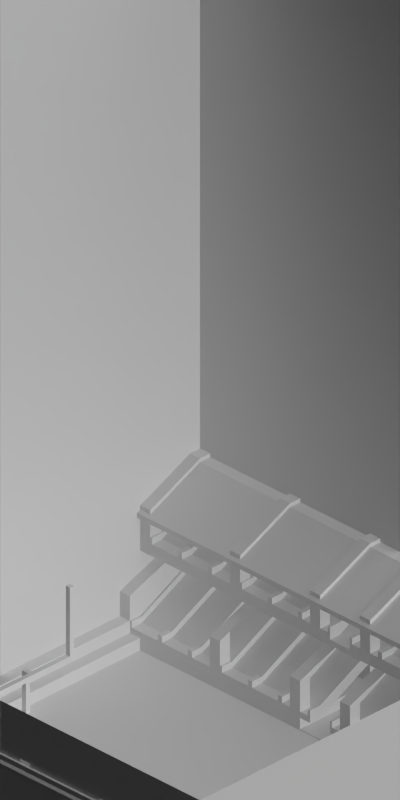 # Source: 1554-1561.blend  (saved by Blender 2.63.0; exported with 4.5.12 LTS)
import bpy
from mathutils import Matrix  # noqa: F401  (used for matrix-valued properties, if any)

bpy.ops.wm.read_factory_settings(use_empty=True)
scene = bpy.context.scene
scene.name = 'Scene'

# ---- collections
col_collection_1 = bpy.data.collections.new('Collection 1'); scene.collection.children.link(col_collection_1)

# ---- materials (node trees are filled in below, after node groups)
mat_concrete_greymid = bpy.data.materials.new('Concrete_GreyMid')
mat_paintedmetal_white1 = bpy.data.materials.new('PaintedMetal_White1')
mat_shadeless_black = bpy.data.materials.new('Shadeless_Black')
mat_grass_temperate = bpy.data.materials.new('Grass_Temperate')
mat_paint_white = bpy.data.materials.new('Paint_White')
mat_roof_blackfelt = bpy.data.materials.new('Roof_BlackFelt')
mat_special_shadowonlybackground = bpy.data.materials.new('Special_ShadowOnlyBackground')
mat_special_background = bpy.data.materials.new('Special_Background')

# ---- material node trees

# ---- world
world_world = bpy.data.worlds.new('World'); scene.world = world_world
world_world.color = (0.0, 0.0, 0.0)
world_world.use_sun_shadow = False
world_world.sun_shadow_jitter_overblur = 0.0
world_world.cycles.sampling_method = 'MANUAL'
world_world.cycles.sample_map_resolution = 256
world_world.light_settings.ao_factor = 0.5

# ---- cameras
cam_camera = bpy.data.cameras.new('Camera')
cam_camera.type = 'ORTHO'
cam_camera.clip_start = 0.001
cam_camera.clip_end = 100.0
cam_camera.lens = 35.0
cam_camera.sensor_width = 32.0
cam_camera.sensor_height = 18.0
cam_camera.ortho_scale = 5.656
cam_camera.dof.focus_distance = 0.0
cam_camera.dof.aperture_fstop = 128.0

# ---- lights
light_lamp_004 = bpy.data.lights.new('Lamp.004', 'SUN')
light_lamp_004.transmission_factor = 0.0
light_lamp_004.cutoff_distance = 30.0
light_lamp_004.angle = 1.571
light_lamp_004.energy = 1.0
light_lamp_004.shadow_buffer_clip_start = 1.001
light_lamp_004.shadow_soft_size = 1.0
light_lamp_004.shadow_cascade_max_distance = 1000.0
light_lamp_004.cycles.use_multiple_importance_sampling = False
light_lamp_003 = bpy.data.lights.new('Lamp.003', 'SUN')
light_lamp_003.transmission_factor = 0.0
light_lamp_003.cutoff_distance = 30.0
light_lamp_003.use_shadow = False
light_lamp_003.angle = 1.571
light_lamp_003.energy = 1.0
light_lamp_003.shadow_buffer_clip_start = 1.001
light_lamp_003.shadow_soft_size = 1.0
light_lamp_003.shadow_cascade_max_distance = 1000.0
light_lamp_003.cycles.use_multiple_importance_sampling = False

# ---- meshes
me_plane_003 = bpy.data.meshes.new('Plane.003')
me_plane_003.from_pydata([(0.3, -0.3, 0.2), (0.2, -0.3, 0.2), (0.3, 3.507e-08, 0.2), (0.2, 3.507e-08, 0.2), (0.7, -0.3, 0.4), (0.7, 2.235e-08, 0.4), (0.3, -0.3, 0.25), (0.2, -0.3, 0.25), (0.3, 3.507e-08, 0.25), (0.2, 3.507e-08, 0.25), (0.7, -0.3, 0.45), (0.7, 2.235e-08, 0.45), (0.2, -0.28, 0.2), (0.3, -0.28, 0.2), (0.7, -0.28, 0.4), (0.2, -0.28, 0.25), (0.3, -0.28, 0.25), (0.7, -0.28, 0.45), (0.2, -0.02, 0.25), (0.2, -0.02, 0.2), (0.7, -0.02, 0.45), (0.3, -0.02, 0.25), (0.7, -0.02, 0.4), (0.3, -0.02, 0.2), (0.3, -0.3, 0.3), (0.2, -0.3, 0.3), (0.3, 3.507e-08, 0.3), (0.2, 3.507e-08, 0.3), (0.7, -0.3, 0.5), (0.7, 2.235e-08, 0.5), (0.2, -0.28, 0.3), (0.3, -0.28, 0.3), (0.7, -0.28, 0.5), (0.2, -0.02, 0.3), (0.7, -0.02, 0.5), (0.3, -0.02, 0.3)], [], [(13, 0, 1, 12), (22, 23, 2, 5), (20, 11, 29, 34), (33, 27, 9, 18), (2, 3, 9, 8), (22, 5, 11, 20), (6, 7, 1, 0), (0, 4, 10, 6), (12, 1, 7, 15), (5, 2, 8, 11), (23, 13, 12, 19), (4, 0, 13, 14), (21, 18, 15, 16), (17, 16, 31, 32), (4, 14, 17, 10), (19, 12, 15, 18), (2, 23, 19, 3), (14, 22, 20, 17), (3, 19, 18, 9), (18, 21, 35, 33), (17, 20, 21, 16), (14, 13, 23, 22), (31, 30, 25, 24), (34, 29, 26, 35), (28, 32, 31, 24), (26, 27, 33, 35), (34, 35, 21, 20), (11, 8, 26, 29), (32, 28, 10, 17), (6, 10, 28, 24), (24, 25, 7, 6), (8, 9, 27, 26), (15, 7, 25, 30), (30, 31, 16, 15)])
me_plane_003.materials.append(mat_concrete_greymid)
me_plane_003.use_remesh_preserve_volume = False
me_plane_003.use_remesh_preserve_attributes = False
me_plane_003.use_mirror_vertex_groups = False
me_plane_003.update()
me_plane_013 = bpy.data.meshes.new('Plane.013')
me_plane_013.from_pydata([(0.1, -0.3, 0.1), (0.0, -0.3, 0.1), (0.1, 2.235e-08, 0.1), (0.0, 2.235e-08, 0.1), (0.7, -0.3, 0.4), (0.7, 2.235e-08, 0.4), (0.1, -0.3, 0.15), (0.0, -0.3, 0.15), (0.1, 2.235e-08, 0.15), (0.0, 2.235e-08, 0.15), (0.7, -0.3, 0.45), (0.7, 2.235e-08, 0.45), (0.0, -0.28, 0.1), (0.1, -0.28, 0.1), (0.7, -0.28, 0.4), (0.0, -0.28, 0.15), (0.1, -0.28, 0.15), (0.7, -0.28, 0.45), (0.0, -0.02, 0.15), (0.0, -0.02, 0.1), (0.7, -0.02, 0.45), (0.1, -0.02, 0.15), (0.7, -0.02, 0.4), (0.1, -0.02, 0.1), (0.1, -0.3, 0.2), (0.0, -0.3, 0.2), (0.1, 2.235e-08, 0.2), (0.0, 2.235e-08, 0.2), (0.7, -0.3, 0.5), (0.7, 2.235e-08, 0.5), (0.0, -0.28, 0.2), (0.1, -0.28, 0.2), (0.7, -0.28, 0.5), (0.0, -0.02, 0.2), (0.7, -0.02, 0.5), (0.1, -0.02, 0.2)], [], [(13, 0, 1, 12), (22, 23, 2, 5), (20, 11, 29, 34), (33, 27, 9, 18), (2, 3, 9, 8), (22, 5, 11, 20), (6, 7, 1, 0), (0, 4, 10, 6), (12, 1, 7, 15), (5, 2, 8, 11), (23, 13, 12, 19), (4, 0, 13, 14), (21, 18, 15, 16), (17, 16, 31, 32), (4, 14, 17, 10), (19, 12, 15, 18), (2, 23, 19, 3), (14, 22, 20, 17), (3, 19, 18, 9), (18, 21, 35, 33), (17, 20, 21, 16), (14, 13, 23, 22), (31, 30, 25, 24), (34, 29, 26, 35), (28, 32, 31, 24), (26, 27, 33, 35), (34, 35, 21, 20), (11, 8, 26, 29), (32, 28, 10, 17), (6, 10, 28, 24), (24, 25, 7, 6), (8, 9, 27, 26), (15, 7, 25, 30), (30, 31, 16, 15)])
me_plane_013.materials.append(mat_concrete_greymid)
me_plane_013.use_remesh_preserve_volume = False
me_plane_013.use_remesh_preserve_attributes = False
me_plane_013.use_mirror_vertex_groups = False
me_plane_013.update()
me_plane_002 = bpy.data.meshes.new('Plane.002')
me_plane_002.from_pydata([(1.4, -2.0, 0.0), (1.4, 2.0, 0.0), (1.4, 1.8, 0.0), (2.0, 1.8, 0.0), (2.0, 2.0, 0.0), (2.0, -2.0, 0.0), (2.0, -1.9, 0.0), (1.4, -1.9, 0.0), (1.4, -2.0, 0.05), (1.4, 2.0, 0.05), (1.4, 1.8, 0.05), (2.0, 1.8, 0.05), (2.0, 2.0, 0.05), (2.0, -2.0, 0.05), (2.0, -1.9, 0.05), (1.4, -1.9, 0.05), (1.4, 1.9, 0.0), (2.0, 1.9, 0.0), (2.0, 1.9, 0.05), (2.0, 1.9, 0.52), (1.4, -1.9, 0.3), (1.9, -1.9, 0.0), (1.9, -2.0, 0.0), (1.9, 2.0, 0.0), (1.9, 1.8, 0.0), (1.9, 2.0, 0.52), (1.9, 1.8, 0.52), (1.9, -2.0, 0.52), (2.0, 1.8, 0.52), (1.4, 2.0, 0.3), (1.4, -2.0, 0.3), (2.0, -1.9, 0.52), (1.9, -1.9, 0.52), (1.9, 1.9, 0.0), (1.9, -2.0, 0.05), (1.9, 2.0, 0.05), (1.9, -1.9, 0.05), (1.9, 1.8, 0.05), (1.4, 1.9, 0.05), (1.4, 1.9, 0.3), (1.9, 1.9, 0.05), (2.0, -1.192e-07, 0.52), (1.9, -1.192e-07, 0.52), (1.9, 0.2, 0.05), (2.0, 0.2, 0.52), (1.9, 0.2, 0.35), (1.9, -0.2, 0.35), (1.4, -0.2, 0.05), (1.9, -0.2, 0.0), (1.9, -0.2, 0.05), (1.4, 0.2, 0.05), (1.4, 0.2, 0.0), (2.0, 0.2, 0.0), (1.4, -2.0, 0.2), (1.4, -1.9, 0.2), (1.9, -1.192e-07, 0.35), (1.9, -0.2, 0.52), (2.0, -0.2, 0.0), (1.4, -0.2, 0.0), (2.0, -0.2, 0.05), (1.9, -1.9, 0.35), (1.9, 1.8, 0.35), (1.4, 1.9, 0.2), (1.9, 1.9, 0.35), (1.9, -2.0, 0.35), (1.4, 2.0, 0.2), (1.9, 2.0, 0.35), (1.4, 0.3, 0.05), (1.5, 0.2, 0.05), (1.5, 0.3, 0.05), (1.4, 0.2, 0.3), (1.4, 0.3, 0.3), (1.5, 0.2, 0.34), (1.5, 0.3, 0.34), (1.4, -0.3, 0.05), (1.5, -0.3, 0.05), (1.5, -0.2, 0.05), (1.4, -0.3, 0.3), (1.4, -0.2, 0.3), (1.5, -0.3, 0.34), (1.5, -0.2, 0.34), (1.4, -1.1, 0.05), (1.4, -1.0, 0.05), (1.5, -1.1, 0.05), (1.5, -1.0, 0.05), (1.4, -1.1, 0.3), (1.4, -1.0, 0.3), (1.5, -1.1, 0.34), (1.5, -1.0, 0.34), (1.4, 1.0, 0.05), (1.4, 1.1, 0.05), (1.5, 1.0, 0.05), (1.5, 1.1, 0.05), (1.4, 1.0, 0.3), (1.4, 1.1, 0.3), (1.5, 1.0, 0.34), (1.5, 1.1, 0.34), (1.4, -1.192e-07, 0.05), (1.9, -1.192e-07, 0.05), (1.9, -1.192e-07, 0.0), (1.5, -1.9, 0.0), (1.5, -1.9, 0.34), (1.5, -2.0, 0.0), (1.5, -2.0, 0.34), (1.5, -2.0, 0.05), (1.5, -1.9, 0.05), (1.5, -2.0, 0.22), (1.5, -1.9, 0.22), (2.0, 1.0, 0.59), (1.4, -0.3, 0.37), (1.4, -0.2, 0.37), (1.5, -0.3, 0.41), (1.9, -2.0, 0.59), (1.9, 1.9, 0.59), (2.0, 2.0, 0.52), (1.9, 1.9, 0.52), (1.9, 0.3, 0.59), (1.4, 1.0, 0.37), (1.5, -2.0, 0.41), (1.5, 1.9, 0.41), (1.5, 2.0, 0.41), (1.5, 2.0, 0.22), (1.5, 1.9, 0.22), (1.9, -0.2, 0.59), (1.9, -1.9, 0.59), (1.9, 1.1, 0.59), (1.9, 1.0, 0.59), (2.0, -2.0, 0.59), (2.0, -0.2, 0.59), (2.0, -1.9, 0.59), (2.0, 1.1, 0.59), (1.4, 1.9, 0.37), (1.4, 0.2, 0.37), (1.4, 0.3, 0.37), (1.5, 0.2, 0.41), (1.9, -0.3, 0.59), (1.9, 0.2, 0.52), (1.9, 2.0, 0.59), (1.9, 0.2, 0.59), (1.9, -1.1, 0.59), (1.4, -1.0, 0.37), (1.5, -1.1, 0.41), (1.5, -1.0, 0.41), (2.0, -0.2, 0.52), (2.0, -0.3, 0.52), (2.0, 0.3, 0.52), (1.9, -1.0, 0.59), (1.4, -1.9, 0.37), (1.4, 2.0, 0.37), (1.4, -2.0, 0.37), (1.5, 1.9, 0.05), (1.5, 1.9, 0.34), (1.5, 1.8, 0.05), (1.5, 1.9, 0.0), (1.5, 0.3, 0.41), (2.0, 1.9, 0.59), (2.0, 0.3, 0.59), (1.5, 2.0, 0.05), (1.5, 2.0, 0.34), (1.5, 1.8, 0.0), (1.5, 2.0, 0.0), (1.5, -0.2, 0.41), (1.4, -1.1, 0.37), (1.9, -1.0, 0.52), (1.9, 1.0, 0.52), (1.9, 1.1, 0.52), (1.9, -1.1, 0.52), (1.9, -0.3, 0.52), (1.9, 0.3, 0.52), (1.5, -1.9, 0.41), (1.5, 1.1, 0.41), (1.5, 1.0, 0.41), (1.4, 1.1, 0.37), (2.0, -1.1, 0.52), (2.0, 1.1, 0.52), (2.0, 1.0, 0.52), (2.0, -1.0, 0.52), (2.0, 2.0, 0.59), (2.0, -0.3, 0.59), (2.0, -2.0, 0.52), (2.0, -1.0, 0.59), (2.0, -1.1, 0.59), (2.0, 0.2, 0.59), (2.0, -2.0, 0.47), (1.4, 2.0, 0.25), (1.9, -2.0, 0.47), (2.0, 1.9, 0.47), (2.0, -1.192e-07, 0.47), (2.0, 0.2, 0.47), (1.9, -1.9, 0.47), (1.9, 1.8, 0.47), (1.4, 1.9, 0.25), (1.9, 1.9, 0.47), (2.0, -0.2, 0.47), (1.9, 2.0, 0.47), (2.0, 2.0, 0.47), (1.9, -1.192e-07, 0.47), (1.9, 0.2, 0.47), (1.9, -0.2, 0.47), (2.0, -1.9, 0.47), (1.4, -1.9, 0.25), (2.0, 1.8, 0.47), (1.4, -2.0, 0.25), (1.5, -2.0, 0.29), (1.5, -1.9, 0.29), (1.5, 1.9, 0.29), (1.5, 2.0, 0.29), (1.95, 0.2, 0.07), (1.95, -1.9, 0.35), (1.95, 1.9, 0.35), (1.95, 1.9, 0.07), (1.95, -2.0, 0.45), (1.95, 2.0, 0.35), (1.95, -0.2, 0.07), (1.95, 1.8, 0.45), (1.95, -1.9, 0.45), (1.95, 2.0, 0.45), (1.95, -0.2, 0.35), (1.95, 1.8, 0.35), (1.95, -2.0, 0.35), (1.95, -0.2, 0.45), (1.95, 0.2, 0.45), (1.95, -1.192e-07, 0.45), (1.95, 1.9, 0.45), (1.95, -1.9, 0.07), (1.95, -2.0, 0.07), (1.95, 2.0, 0.07), (1.95, 1.8, 0.07), (2.0, -1.192e-07, 0.0), (1.4, -1.192e-07, 0.0), (2.0, -1.192e-07, 0.05), (1.5, -4.47e-08, 0.05), (1.95, -1.192e-07, 0.07), (1.95, -1.192e-07, 0.35), (1.9, 0.2, 0.0), (2.0, 0.2, 0.05), (1.95, 0.2, 0.35)], [], [(153, 16, 1, 160), (102, 0, 7, 100), (188, 201, 28, 44), (66, 194, 216, 212), (200, 202, 30, 20), (50, 10, 2, 51), (14, 13, 5, 6), (35, 12, 4, 23), (17, 4, 12, 18), (22, 5, 13, 34), (7, 0, 8, 15), (159, 2, 16, 153), (3, 17, 18, 11), (210, 227, 11, 18), (117, 172, 94, 93), (66, 212, 226, 35), (17, 33, 23, 4), (5, 22, 21, 6), (157, 35, 23, 160), (102, 22, 34, 104), (3, 24, 33, 17), (203, 185, 27, 103), (121, 66, 35, 157), (45, 61, 37, 43), (63, 40, 37, 61), (107, 105, 15, 54), (122, 150, 40, 63), (150, 38, 10, 152), (38, 16, 2, 10), (158, 29, 148, 120), (187, 188, 44, 41), (195, 186, 223, 216), (228, 230, 59, 57), (211, 215, 199, 183), (15, 47, 58, 7), (1, 16, 38, 9), (6, 21, 48, 57), (206, 194, 66, 121), (6, 57, 59, 14), (104, 34, 64, 106), (60, 46, 49, 36), (21, 100, 7, 58, 48), (230, 232, 213, 59), (64, 34, 225, 219), (62, 65, 9, 38), (214, 223, 186, 201), (197, 190, 61, 45), (52, 3, 11, 235), (15, 8, 53, 54), (192, 63, 61, 190), (204, 107, 54, 200), (205, 122, 63, 192), (184, 191, 39, 29), (198, 196, 55, 46), (234, 51, 2, 159, 24), (196, 197, 45, 55), (185, 211, 183), (189, 198, 46, 60), (77, 79, 111, 109), (68, 69, 73, 72), (69, 67, 71, 73), (169, 118, 112, 124), (74, 75, 79, 77), (75, 76, 80, 79), (83, 81, 82, 84), (80, 78, 110, 161), (81, 83, 87, 85), (85, 86, 82, 81), (83, 84, 88, 87), (84, 82, 86, 88), (91, 89, 90, 92), (162, 140, 86, 85), (89, 91, 95, 93), (93, 94, 90, 89), (91, 92, 96, 95), (92, 90, 94, 96), (217, 213, 232, 233), (229, 99, 48, 58), (22, 102, 100, 21), (27, 32, 101, 103), (0, 102, 104, 8), (202, 203, 103, 30), (60, 36, 105, 107), (8, 104, 106, 53), (189, 60, 107, 204), (62, 38, 150, 122), (87, 88, 163, 166), (184, 206, 121, 65), (40, 150, 152, 37), (93, 95, 171, 117), (119, 120, 148, 131), (134, 154, 133, 132), (118, 149, 30, 103), (132, 133, 71, 70), (24, 159, 153, 33), (191, 62, 122, 205), (33, 153, 160, 23), (9, 157, 160, 1), (65, 121, 157, 9), (118, 169, 147, 149), (119, 151, 115, 113), (171, 170, 172, 117), (111, 161, 110, 109), (96, 94, 172, 170), (20, 30, 149, 147), (88, 86, 140, 142), (135, 123, 161, 111), (101, 20, 147, 169), (141, 142, 140, 162), (109, 110, 78, 77), (85, 87, 141, 162), (131, 148, 29, 39), (73, 71, 133, 154), (119, 131, 39, 151), (70, 72, 134, 132), (124, 112, 127, 129), (137, 113, 155, 177), (126, 164, 175, 108), (120, 119, 113, 137), (138, 116, 154, 134), (141, 87, 166, 139), (95, 96, 165, 164), (72, 73, 168, 136), (134, 72, 136, 138), (88, 142, 146, 163), (139, 146, 142, 141), (171, 95, 164, 126), (96, 170, 125, 165), (126, 125, 170, 171), (167, 135, 111, 79), (73, 154, 116, 168), (173, 176, 180, 181), (175, 174, 130, 108), (144, 143, 128, 178), (139, 166, 173, 181), (108, 130, 125, 126), (178, 128, 123, 135), (164, 165, 174, 175), (168, 116, 156, 145), (181, 180, 146, 139), (165, 125, 130, 174), (144, 178, 135, 167), (163, 146, 180, 176), (182, 156, 116, 138), (166, 163, 176, 173), (54, 53, 202, 200), (225, 34, 13), (188, 187, 222, 221), (106, 64, 185, 203), (224, 225, 13, 14), (19, 28, 201, 186), (158, 25, 194, 206), (213, 224, 14, 59), (101, 204, 200, 20), (65, 62, 191, 184), (56, 42, 196, 198), (32, 56, 198, 189), (53, 106, 203, 202), (32, 189, 204, 101), (29, 158, 206, 184), (39, 191, 205, 151), (209, 212, 216, 223), (193, 199, 215, 220), (208, 219, 225, 224), (215, 211, 219, 208), (210, 226, 212, 209), (201, 188, 221, 214), (223, 214, 218, 209), (224, 213, 217, 208), (97, 229, 58, 47), (18, 12, 226, 210), (187, 193, 220, 222), (209, 218, 227, 210), (211, 185, 64, 219), (208, 217, 220, 215), (35, 226, 12), (216, 194, 195), (99, 228, 57, 48), (185, 183, 179, 27), (68, 152, 10, 50), (186, 195, 114, 19), (52, 234, 24, 3), (179, 31, 32, 27), (44, 28, 26, 136), (19, 114, 25, 115), (28, 19, 115, 26), (193, 187, 41, 143), (231, 97, 47, 76), (143, 41, 42, 56), (31, 143, 56, 32), (41, 44, 136, 42), (235, 207, 232, 230), (105, 76, 47, 15), (199, 193, 143, 31), (55, 98, 49, 46), (68, 50, 67, 69), (50, 68, 72, 70), (70, 71, 67, 50), (75, 74, 47, 76), (77, 78, 47, 74), (76, 47, 78, 80), (231, 98, 43, 68), (50, 51, 229, 97), (234, 52, 228, 99), (52, 235, 230, 228), (36, 49, 76, 105), (123, 56, 80, 161), (43, 37, 152, 68), (115, 25, 158, 151), (27, 112, 118, 103), (136, 168, 145, 44), (177, 114, 25, 137), (129, 31, 32, 124), (137, 25, 158, 120), (124, 32, 101, 169), (79, 80, 56, 167), (129, 127, 179, 31), (44, 145, 156, 182), (177, 155, 19, 114), (138, 136, 44, 182), (167, 56, 143, 144), (179, 127, 112, 27), (128, 143, 56, 123), (113, 115, 19, 155), (235, 11, 227, 207), (31, 179, 183, 199), (25, 114, 195, 194), (136, 26, 190, 197), (115, 192, 190, 26), (151, 205, 192, 115), (42, 136, 197, 196), (233, 236, 221, 222), (236, 218, 214, 221), (207, 227, 218, 236), (217, 233, 222, 220), (76, 49, 98, 231), (51, 234, 99, 229), (68, 50, 97, 231), (45, 43, 98, 55), (233, 232, 207, 236)])
me_plane_002.polygons.foreach_set('material_index', [0, 0, 0, 0, 0, 0, 0, 0, 0, 0, 0, 0, 0, 0, 1, 0, 0, 0, 0, 0, 0, 0, 0, 0, 0, 0, 0, 0, 0, 1, 0, 0, 0, 0, 0, 0, 0, 0, 0, 0, 0, 0, 0, 0, 0, 0, 0, 0, 0, 0, 0, 0, 0, 0, 0, 0, 0, 0, 1, 0, 0, 1, 0, 0, 0, 1, 0, 0, 0, 0, 0, 1, 0, 0, 0, 0, 0, 0, 0, 1, 0, 0, 0, 0, 0, 0, 1, 0, 0, 1, 1, 1, 1, 1, 0, 0, 0, 0, 0, 1, 1, 1, 1, 1, 1, 1, 1, 1, 1, 1, 1, 1, 1, 1, 1, 1, 1, 1, 1, 1, 1, 1, 1, 1, 1, 1, 1, 1, 1, 1, 1, 1, 1, 1, 1, 1, 1, 1, 1, 1, 1, 1, 1, 1, 1, 0, 0, 0, 0, 0, 0, 0, 0, 0, 0, 0, 0, 0, 0, 0, 0, 0, 0, 0, 0, 0, 0, 0, 0, 0, 0, 0, 0, 0, 0, 0, 0, 0, 0, 0, 0, 0, 1, 1, 1, 1, 0, 0, 1, 1, 1, 0, 0, 0, 0, 0, 0, 0, 0, 0, 0, 0, 0, 0, 0, 0, 1, 0, 1, 1, 1, 1, 1, 1, 1, 1, 1, 1, 1, 1, 1, 1, 1, 1, 0, 0, 0, 0, 0, 0, 0, 0, 0, 0, 0, 0, 0, 0, 0, 0])
me_plane_002.materials.append(mat_paintedmetal_white1)
me_plane_002.materials.append(mat_concrete_greymid)
me_plane_002.use_remesh_preserve_volume = False
me_plane_002.use_remesh_preserve_attributes = False
me_plane_002.use_mirror_vertex_groups = False
me_plane_002.update()
me_plane_017 = bpy.data.meshes.new('Plane.017')
me_plane_017.from_pydata([(0.4, 1.66, 0.91), (0.4, 1.7, 0.91), (0.36, 1.7, 0.91), (0.36, 1.66, 0.91), (0.4, 1.66, 0.31), (0.4, 1.7, 0.31), (0.36, 1.7, 0.31), (0.36, 1.66, 0.31), (0.36, 1.66, 0.35), (0.36, 1.7, 0.35), (0.4, 1.66, 0.35), (0.4, 1.7, 0.35), (-0.36, 1.7, 0.35), (-0.36, 1.66, 0.35), (-0.36, 1.66, 0.31), (-0.36, 1.7, 0.31), (-0.4, 1.7, 0.35), (-0.4, 1.66, 0.35), (-0.4, 1.66, 0.31), (-0.4, 1.7, 0.31), (-0.36, 1.7, 0.91), (-0.36, 1.66, 0.91), (-0.4, 1.7, 0.91), (-0.4, 1.66, 0.91), (0.02, 1.7, 0.35), (0.02, 1.7, 0.31), (0.02, 1.66, 0.31), (0.02, 1.66, 0.35), (-0.02, 1.66, 0.35), (-0.02, 1.66, 0.31), (-0.02, 1.7, 0.35), (-0.02, 1.7, 0.31), (0.02, 1.76, 0.35), (0.02, 1.76, 0.31), (-0.02, 1.76, 0.35), (-0.02, 1.76, 0.31), (0.02, 1.72, 0.31), (-0.02, 1.72, 0.31), (-0.02, 1.72, 0.35), (0.02, 1.72, 0.35), (-0.02, 1.72, 0.0), (0.02, 1.72, 0.0), (-0.02, 1.76, 0.0), (0.02, 1.76, 0.0)], [], [(0, 3, 2, 1), (4, 5, 6, 7), (25, 26, 7, 6), (11, 10, 0, 1), (9, 11, 1, 2), (8, 10, 4, 7), (2, 3, 8, 9), (5, 4, 10, 11), (6, 5, 11, 9), (3, 0, 10, 8), (24, 25, 6, 9), (28, 29, 14, 13), (13, 14, 18, 17), (27, 24, 9, 8), (16, 17, 18, 19), (19, 18, 14, 15), (16, 19, 15, 12), (23, 21, 13, 17), (23, 22, 20, 21), (20, 22, 16, 12), (21, 20, 12, 13), (17, 16, 22, 23), (31, 29, 26, 25), (40, 42, 35, 37), (8, 7, 26, 27), (28, 30, 24, 27), (15, 14, 29, 31), (13, 12, 30, 28), (12, 15, 31, 30), (27, 26, 29, 28), (34, 35, 33, 32), (37, 38, 30, 31), (36, 39, 32, 33), (38, 39, 24, 30), (31, 25, 36, 37), (35, 34, 38, 37), (25, 24, 39, 36), (34, 32, 39, 38), (42, 43, 33, 35), (37, 36, 39, 38), (40, 41, 43, 42), (36, 33, 43, 41), (41, 40, 37, 36)])
me_plane_017.polygons.foreach_set('material_index', [2, 2, 2, 2, 2, 2, 2, 2, 2, 2, 2, 2, 2, 2, 2, 2, 2, 2, 2, 2, 2, 2, 2, 2, 2, 2, 2, 2, 2, 2, 2, 2, 2, 2, 2, 2, 2, 2, 2, 0, 2, 2, 2])
me_plane_017.materials.append(mat_shadeless_black)
me_plane_017.materials.append(mat_grass_temperate)
me_plane_017.materials.append(mat_paint_white)
me_plane_017.use_remesh_preserve_volume = False
me_plane_017.use_remesh_preserve_attributes = False
me_plane_017.use_mirror_vertex_groups = False
me_plane_017.update()
me_plane_012 = bpy.data.meshes.new('Plane.012')
me_plane_012.from_pydata([(1.9, -2.02, 0.85), (1.37, -2.02, 0.61), (2.02, -2.02, 0.85), (1.9, -2.02, 0.89), (1.37, -2.02, 0.65), (2.02, -2.02, 0.89), (1.9, 2.02, 0.85), (1.37, 2.02, 0.61), (2.02, 2.02, 0.85), (1.9, 2.02, 0.89), (1.37, 2.02, 0.65), (2.02, 2.02, 0.89)], [], [(3, 0, 1, 4), (3, 0, 2, 5), (9, 10, 7, 6), (9, 11, 8, 6), (6, 7, 1, 0), (4, 1, 7, 10), (6, 8, 2, 0), (3, 4, 10, 9), (5, 2, 8, 11), (3, 5, 11, 9)])
me_plane_012.materials.append(mat_roof_blackfelt)
me_plane_012.use_remesh_preserve_volume = False
me_plane_012.use_remesh_preserve_attributes = False
me_plane_012.use_mirror_vertex_groups = False
me_plane_012.update()
me_plane_009 = bpy.data.meshes.new('Plane.009')
me_plane_009.from_pydata([(1.2, -2.0, 0.0), (1.2, 2.0, 0.0), (1.2, 1.8, 0.0), (2.0, 1.8, 0.0), (-1.2, 1.8, 0.0), (-1.2, 2.0, 0.0), (2.0, 2.0, 0.0), (2.0, -2.0, 0.0), (2.0, -1.9, 0.0), (1.2, -1.9, 0.0), (1.2, -2.0, 0.1), (1.2, 2.0, 0.1), (1.2, 1.8, 0.1), (2.0, 1.8, 0.1), (-1.2, 1.8, 0.1), (-1.2, 2.0, 0.1), (2.0, 2.0, 0.1), (2.0, -2.0, 0.1), (2.0, -1.9, 0.1), (1.2, -1.9, 0.1), (1.2, 1.9, 0.0), (-1.2, 1.9, 0.0), (2.0, 1.9, 0.0), (-1.2, 1.9, 0.1), (2.0, 1.9, 0.1), (1.2, -1.9, 0.4), (1.9, -1.9, 0.0), (1.9, -2.0, 0.0), (1.9, 2.0, 0.0), (1.9, 1.8, 0.0), (1.9, 1.8, 0.65), (1.9, -2.0, 0.65), (2.0, 1.8, 0.65), (1.2, -2.0, 0.4), (2.0, -1.9, 0.65), (1.9, -1.9, 0.65), (1.9, 1.9, 0.0), (1.9, -2.0, 0.1), (1.9, 2.0, 0.1), (1.9, -1.9, 0.1), (1.9, 1.8, 0.1), (1.2, 1.9, 0.1), (1.9, 1.9, 0.65), (1.9, 1.9, 0.1), (2.0, -1.192e-07, 0.65), (1.9, -1.192e-07, 0.65), (1.9, 0.2, 0.65), (1.9, 0.2, 0.1), (1.9, 0.2, 0.0), (1.9, 0.2, 0.35), (1.9, -0.2, 0.35), (1.2, -0.2, 0.1), (2.0, -0.2, 0.65), (1.9, -0.2, 0.0), (1.9, -0.2, 0.1), (-1.2, 2.0, 0.2), (-1.2, 1.9, 0.2), (2.0, 0.2, 0.1), (1.2, 0.2, 0.0), (2.0, 0.2, 0.0), (1.2, -2.0, 0.2), (1.2, -1.9, 0.2), (1.9, -1.192e-07, 0.35), (1.9, -0.2, 0.65), (2.0, -0.2, 0.0), (1.2, -0.2, 0.0), (2.0, -0.2, 0.1), (1.9, -1.9, 0.35), (1.9, 1.8, 0.35), (1.2, 1.9, 0.2), (1.9, 1.9, 0.35), (1.9, -2.0, 0.35), (1.2, 2.0, 0.2), (1.9, 2.0, 0.35), (1.2, 0.2, 0.1), (1.2, 0.3, 0.1), (1.3, 0.2, 0.1), (1.3, 0.3, 0.1), (1.2, 0.2, 0.4), (1.2, 0.3, 0.4), (1.3, 0.2, 0.44), (1.2, -0.3, 0.1), (1.3, -0.3, 0.1), (1.3, -0.2, 0.1), (1.2, -0.2, 0.4), (1.3, -0.2, 0.44), (1.2, -1.1, 0.1), (1.2, -1.0, 0.1), (1.3, -1.1, 0.1), (1.3, -1.0, 0.1), (1.2, -1.1, 0.4), (1.2, -1.0, 0.4), (1.3, -1.0, 0.44), (1.2, 1.0, 0.1), (1.2, 1.1, 0.1), (1.3, 1.0, 0.1), (1.3, 1.1, 0.1), (1.2, 1.0, 0.4), (1.2, 1.1, 0.4), (1.3, 1.0, 0.44), (1.3, 1.1, 0.44), (1.9, 0.2, 0.01), (1.9, -0.2, 0.01), (1.2, 0.2, 0.01), (2.0, 0.2, 0.01), (2.0, -0.2, 0.01), (1.2, -0.2, 0.01), (1.3, -1.9, 0.0), (1.3, -1.9, 0.44), (1.3, -2.0, 0.0), (1.3, -2.0, 0.44), (1.3, -2.0, 0.1), (1.3, -1.9, 0.1), (1.3, -2.0, 0.22), (1.3, -1.9, 0.22), (1.2, -0.3, 0.4), (1.3, -0.3, 0.44), (2.0, 2.0, 0.65), (1.9, 0.3, 0.65), (1.9, 2.0, 0.65), (1.3, 1.9, 0.44), (1.3, 2.0, 0.22), (1.3, 1.9, 0.22), (1.9, 1.0, 0.65), (2.0, 1.1, 0.65), (1.2, 1.9, 0.4), (1.9, -1.1, 0.65), (1.3, -1.1, 0.44), (2.0, 0.3, 0.65), (1.9, -1.0, 0.65), (1.2, 2.0, 0.4), (1.3, 1.9, 0.1), (1.3, 1.8, 0.1), (1.3, 1.9, 0.0), (1.3, 0.3, 0.44), (2.0, 1.9, 0.65), (1.3, 2.0, 0.1), (1.3, 2.0, 0.44), (1.3, 1.8, 0.0), (1.3, 2.0, 0.0), (1.9, 1.1, 0.65), (1.9, -0.3, 0.65), (2.0, 1.0, 0.65), (2.0, -1.0, 0.65), (2.0, -0.3, 0.65), (2.0, -2.0, 0.65), (2.0, -1.1, 0.65), (2.0, 0.2, 0.65), (2.0, -2.0, 0.5), (1.2, 2.0, 0.25), (1.9, -2.0, 0.5), (2.0, 1.9, 0.5), (2.0, -1.192e-07, 0.5), (2.0, 0.2, 0.5), (1.9, -1.9, 0.5), (1.9, 1.8, 0.5), (1.2, 1.9, 0.25), (1.9, 1.9, 0.5), (2.0, -0.2, 0.5), (1.9, 2.0, 0.5), (2.0, 2.0, 0.5), (1.9, -1.192e-07, 0.5), (1.9, 0.2, 0.5), (1.9, -0.2, 0.5), (2.0, -1.9, 0.5), (1.2, -1.9, 0.25), (2.0, 1.8, 0.5), (1.2, -2.0, 0.25), (1.3, -2.0, 0.29), (1.3, -1.9, 0.29), (1.3, 1.9, 0.29), (1.3, 2.0, 0.29), (1.95, 0.2, 0.12), (1.95, -1.9, 0.35), (1.95, 1.9, 0.35), (1.95, 1.9, 0.12), (1.95, -2.0, 0.48), (1.95, 2.0, 0.35), (1.95, -0.2, 0.12), (1.95, -1.192e-07, 0.35), (1.95, 1.8, 0.48), (1.95, -1.9, 0.48), (1.95, 2.0, 0.48), (1.95, 0.2, 0.35), (1.95, -0.2, 0.35), (1.95, 1.8, 0.35), (1.95, -2.0, 0.35), (1.95, -0.2, 0.48), (1.95, 0.2, 0.48), (1.95, -1.192e-07, 0.48), (1.95, 1.9, 0.48), (1.95, -1.9, 0.12), (1.95, -2.0, 0.12), (1.95, 2.0, 0.12), (1.95, 1.8, 0.12)], [], [(133, 20, 1, 139), (48, 58, 2, 138, 29), (20, 21, 5, 1), (109, 0, 9, 107), (56, 55, 15, 23), (73, 159, 182, 177), (165, 167, 33, 25), (59, 3, 13, 57), (23, 15, 5, 21), (18, 17, 7, 8), (12, 14, 4, 2), (38, 16, 6, 28), (1, 5, 15, 11), (22, 6, 16, 24), (27, 7, 17, 37), (9, 0, 10, 19), (138, 2, 20, 133), (2, 4, 21, 20), (14, 23, 21, 4), (3, 22, 24, 13), (175, 194, 13, 24), (73, 177, 193, 38), (22, 36, 28, 6), (59, 48, 29, 3), (7, 27, 26, 8), (136, 38, 28, 139), (109, 27, 37, 111), (3, 29, 36, 22), (168, 150, 31, 110), (121, 73, 38, 136), (49, 68, 40, 47), (70, 43, 40, 68), (114, 112, 19, 61), (122, 131, 43, 70), (131, 41, 12, 132), (12, 41, 23, 14), (69, 56, 23, 41), (158, 152, 44, 52), (50, 184, 178, 54), (52, 44, 45, 63), (160, 151, 190, 182), (34, 52, 63, 35), (53, 54, 66, 64), (176, 181, 164, 148), (19, 51, 65, 9), (72, 55, 56, 69), (54, 102, 105, 66), (8, 26, 53, 64), (171, 159, 73, 121), (8, 64, 66, 18), (111, 37, 71, 113), (164, 158, 52, 34), (67, 50, 54, 39), (26, 107, 9, 65, 53), (71, 37, 192, 186), (11, 15, 55, 72), (180, 190, 151, 166), (48, 47, 57, 59), (162, 155, 68, 49), (19, 10, 60, 61), (157, 70, 68, 155), (169, 114, 61, 165), (170, 122, 70, 157), (47, 101, 104, 57), (163, 161, 62, 50), (183, 49, 47, 172), (161, 162, 49, 62), (150, 176, 148), (154, 163, 50, 67), (76, 74, 75, 77), (74, 76, 80, 78), (78, 79, 75, 74), (88, 86, 87, 89), (90, 91, 87, 86), (89, 87, 91, 92), (95, 93, 94, 96), (93, 95, 99, 97), (97, 98, 94, 93), (95, 96, 100, 99), (96, 94, 98, 100), (106, 102, 53, 65), (102, 106, 103, 101, 104, 105), (58, 48, 101, 103), (102, 105, 64, 53), (48, 59, 104, 101), (59, 64, 105, 104), (103, 106, 65, 58), (27, 109, 107, 26), (31, 35, 108, 110), (0, 109, 111, 10), (167, 168, 110, 33), (67, 39, 112, 114), (10, 111, 113, 60), (154, 67, 114, 169), (69, 41, 131, 122), (149, 171, 121, 72), (43, 131, 132, 40), (29, 138, 133, 36), (156, 69, 122, 170), (36, 133, 139, 28), (11, 136, 139, 1), (72, 121, 136, 11), (61, 60, 167, 165), (192, 37, 17), (153, 152, 189, 188), (113, 71, 150, 168), (191, 192, 17, 18), (57, 13, 194, 172), (178, 191, 18, 66), (46, 30, 155, 162), (42, 157, 155, 30), (108, 169, 165, 25), (72, 69, 156, 149), (63, 45, 161, 163), (45, 46, 162, 161), (35, 63, 163, 154), (60, 113, 168, 167), (35, 154, 169, 108), (174, 177, 182, 190), (158, 164, 181, 187), (173, 186, 192, 191), (181, 176, 186, 173), (175, 193, 177, 174), (166, 153, 188, 180), (179, 183, 188, 189), (190, 180, 185, 174), (191, 178, 184, 173), (49, 183, 179, 62), (50, 62, 179, 184), (24, 16, 193, 175), (183, 185, 180, 188), (172, 194, 185, 183), (152, 158, 187, 189), (184, 179, 189, 187), (174, 185, 194, 175), (176, 150, 71, 186), (173, 184, 187, 181), (38, 193, 16), (182, 159, 160), (54, 178, 66), (47, 57, 172), (153, 166, 32, 147), (74, 12, 2, 58), (150, 148, 145, 31), (76, 132, 12, 74), (151, 160, 117, 135), (145, 34, 35, 31), (147, 32, 30, 46), (135, 117, 119, 42), (32, 135, 42, 30), (152, 153, 147, 44), (44, 147, 46, 45), (112, 83, 51, 19), (47, 48, 58, 74, 76), (54, 53, 65, 51, 83), (149, 156, 125, 130), (76, 77, 134, 80), (77, 75, 79, 134), (82, 81, 51, 83), (81, 82, 116, 115), (115, 84, 51, 81), (82, 83, 85, 116), (83, 51, 84, 85), (86, 88, 127, 90), (88, 89, 92, 127), (39, 54, 83, 112), (127, 92, 129, 126), (47, 40, 132, 76), (42, 119, 137, 120), (120, 137, 130, 125), (80, 134, 79, 78), (110, 108, 25, 33), (99, 100, 98, 97), (116, 85, 84, 115), (141, 63, 85, 116), (127, 92, 91, 90), (46, 118, 128, 147), (46, 118, 134, 80), (99, 100, 140, 123), (142, 124, 140, 123), (144, 52, 63, 141), (146, 143, 129, 126), (135, 32, 166, 151), (34, 145, 148, 164), (137, 119, 159, 171), (119, 117, 160, 159), (120, 170, 157, 42), (130, 137, 171, 149), (125, 156, 170, 120)])
me_plane_009.polygons.foreach_set('material_index', [0, 0, 0, 0, 0, 0, 0, 0, 0, 0, 0, 0, 0, 0, 0, 0, 0, 0, 0, 0, 0, 0, 0, 0, 0, 0, 0, 0, 0, 0, 0, 0, 0, 0, 0, 0, 0, 0, 0, 1, 0, 1, 0, 0, 0, 0, 0, 0, 0, 0, 0, 0, 0, 0, 0, 0, 0, 0, 0, 0, 0, 0, 0, 0, 0, 0, 0, 0, 0, 0, 0, 0, 0, 0, 0, 0, 0, 0, 0, 0, 1, 1, 1, 1, 1, 1, 1, 0, 1, 0, 0, 0, 0, 0, 0, 0, 0, 0, 0, 0, 0, 0, 0, 0, 0, 0, 0, 0, 0, 0, 0, 0, 0, 0, 0, 0, 0, 0, 0, 0, 0, 0, 0, 0, 0, 0, 0, 0, 0, 0, 0, 0, 0, 0, 0, 0, 0, 0, 0, 0, 0, 0, 0, 0, 0, 0, 1, 1, 1, 1, 0, 1, 0, 0, 0, 0, 0, 0, 0, 0, 0, 0, 0, 0, 0, 0, 1, 0, 1, 1, 1, 1, 1, 1, 1, 1, 1, 1, 1, 1, 1, 1, 0, 0, 0, 0, 0, 0, 0])
me_plane_009.materials.append(mat_paintedmetal_white1)
me_plane_009.materials.append(mat_concrete_greymid)
me_plane_009.use_remesh_preserve_volume = False
me_plane_009.use_remesh_preserve_attributes = False
me_plane_009.use_mirror_vertex_groups = False
me_plane_009.update()
me_plane_008 = bpy.data.meshes.new('Plane.008')
me_plane_008.from_pydata([(2.0, -2.0, 0.0), (-2.0, -2.0, 0.0), (-2.0, 2.0, 0.0), (2.0, 2.0, 0.0), (-1.2, -2.0, 0.0), (-1.2, 2.0, 0.0), (-1.2, 1.8, 0.0), (2.0, 1.8, 0.0), (-2.0, 1.8, 0.0), (1.2, 1.8, 0.0), (1.2, 2.0, 0.0), (1.2, -2.0, 0.0), (-2.0, -1.8, 0.0), (-1.2, -1.8, 0.0), (2.0, -1.8, 0.0), (1.2, -1.8, 0.0)], [], [(6, 5, 2, 8), (9, 10, 5, 6), (15, 9, 6, 13), (13, 6, 8, 12), (14, 7, 9, 15), (7, 3, 10, 9), (11, 15, 13, 4), (4, 13, 12, 1), (0, 14, 15, 11)])
me_plane_008.polygons.foreach_set('material_index', [0, 0, 1, 0, 0, 0, 0, 0, 0])
me_plane_008.materials.append(mat_shadeless_black)
me_plane_008.materials.append(mat_special_shadowonlybackground)
me_plane_008.use_remesh_preserve_volume = False
me_plane_008.use_remesh_preserve_attributes = False
me_plane_008.use_mirror_vertex_groups = False
me_plane_008.update()
me_plane = bpy.data.meshes.new('Plane')
me_plane.from_pydata([(2.0, -2.0, 0.0), (-2.0, -2.0, 0.0), (-2.0, 2.0, 0.0), (2.0, 2.0, 0.0), (-1.2, -2.0, 0.0), (-1.2, 2.0, 0.0), (-1.2, 1.8, 0.0), (2.0, 1.8, 0.0), (-2.0, 1.8, 0.0), (1.2, 1.8, 0.0), (1.2, 2.0, 0.0), (1.2, -2.0, 0.0), (-2.0, -1.8, 0.0), (-1.2, -1.8, 0.0), (2.0, -1.8, 0.0), (1.2, -1.8, 0.0), (1.1, 1.66, -0.03), (1.1, 1.7, -0.03), (-1.1, 1.7, -0.03), (-1.1, 1.66, -0.03), (1.1, 1.66, 0.01), (1.1, 1.7, 0.01), (-1.1, 1.7, 0.01), (-1.1, 1.66, 0.01), (-1.06, 1.66, -0.03), (-1.06, 1.66, 0.01), (-1.06, 1.7, 0.01), (-1.06, 1.7, -0.03), (1.06, 1.66, -0.03), (1.06, 1.7, 0.01), (1.06, 1.66, 0.01), (1.06, 1.7, -0.03), (-1.1, -0.02, 0.01), (1.1, -0.02, 0.01), (-1.1, -0.02, -0.03), (1.1, -0.02, -0.03), (1.06, -0.02, 0.01), (1.06, -0.02, -0.03), (-1.06, -0.02, 0.01), (-1.06, -0.02, -0.03), (-1.1, -1.66, -0.03), (-1.1, -1.7, -0.03), (1.1, -1.7, -0.03), (1.1, -1.66, -0.03), (-1.1, -1.66, 0.01), (-1.1, -1.7, 0.01), (1.1, -1.7, 0.01), (1.1, -1.66, 0.01), (1.06, -1.66, -0.03), (1.06, -1.66, 0.01), (1.06, -1.7, 0.01), (1.06, -1.7, -0.03), (-1.06, -1.66, -0.03), (-1.06, -1.7, 0.01), (-1.06, -1.66, 0.01), (-1.06, -1.7, -0.03), (-1.06, 0.02, 0.01), (-1.06, 0.02, -0.03), (-1.1, 0.02, -0.03), (-1.1, 0.02, 0.01), (1.06, -0.02, 0.01), (1.06, -0.02, -0.03), (1.06, 0.02, 0.01), (1.06, 0.02, -0.03), (1.1, 0.02, -0.03), (1.1, 0.02, 0.01), (1.06, 0.02, 0.01), (1.06, 0.02, -0.03), (1.06, 0.28, 0.01), (1.06, 0.28, -0.03), (-1.06, 0.28, 0.01), (-1.06, 0.28, -0.03), (-1.06, 0.32, 0.01), (-1.06, 0.32, -0.03), (1.06, 0.28, 0.01), (1.06, 0.28, -0.03), (1.06, 0.32, 0.01), (1.06, 0.32, -0.03), (1.06, 0.32, 0.01), (1.06, 0.32, -0.03), (-1.06, 0.58, 0.01), (-1.06, 0.58, -0.03), (-1.06, 0.62, 0.01), (-1.06, 0.62, -0.03), (1.06, 0.58, 0.01), (1.06, 0.58, -0.03), (1.06, 0.62, 0.01), (1.06, 0.62, -0.03), (-1.06, 0.88, 0.01), (-1.06, 0.88, -0.03), (-1.06, 0.92, 0.01), (-1.06, 0.92, -0.03), (1.06, 0.88, 0.01), (1.06, 0.88, -0.03), (1.06, 0.92, 0.01), (1.06, 0.92, -0.03), (-1.06, 1.18, 0.01), (-1.06, 1.18, -0.03), (-1.06, 1.22, 0.01), (-1.06, 1.22, -0.03), (1.06, 1.18, 0.01), (1.06, 1.18, -0.03), (1.06, 1.22, 0.01), (1.06, 1.22, -0.03), (-1.06, 1.48, 0.01), (-1.06, 1.48, -0.03), (-1.06, 1.52, 0.01), (-1.06, 1.52, -0.03), (1.06, 1.48, 0.01), (1.06, 1.48, -0.03), (1.06, 1.52, 0.01), (1.06, 1.52, -0.03), (-1.06, -0.32, 0.01), (-1.06, -0.32, -0.03), (-1.06, -0.28, 0.01), (-1.06, -0.28, -0.03), (1.06, -0.32, 0.01), (1.06, -0.32, -0.03), (1.06, -0.28, 0.01), (1.06, -0.28, -0.03), (-1.06, -0.62, 0.01), (-1.06, -0.62, -0.03), (-1.06, -0.58, 0.01), (-1.06, -0.58, -0.03), (1.06, -0.62, 0.01), (1.06, -0.62, -0.03), (1.06, -0.58, 0.01), (1.06, -0.58, -0.03), (-1.06, -0.92, 0.01), (-1.06, -0.92, -0.03), (-1.06, -0.88, 0.01), (-1.06, -0.88, -0.03), (1.06, -0.92, 0.01), (1.06, -0.92, -0.03), (1.06, -0.88, 0.01), (1.06, -0.88, -0.03), (-1.06, -1.22, 0.01), (-1.06, -1.22, -0.03), (-1.06, -1.18, 0.01), (-1.06, -1.18, -0.03), (1.06, -1.22, 0.01), (1.06, -1.22, -0.03), (1.06, -1.18, 0.01), (1.06, -1.18, -0.03), (-1.06, -1.52, 0.01), (-1.06, -1.52, -0.03), (-1.06, -1.48, 0.01), (-1.06, -1.48, -0.03), (1.06, -1.52, 0.01), (1.06, -1.52, -0.03), (1.06, -1.48, 0.01), (1.06, -1.48, -0.03)], [], [(6, 5, 2, 8), (9, 10, 5, 6), (15, 9, 6, 13), (13, 6, 8, 12), (14, 7, 9, 15), (7, 3, 10, 9), (11, 15, 13, 4), (4, 13, 12, 1), (0, 14, 15, 11), (28, 31, 17, 16), (65, 64, 16, 20), (25, 26, 22, 23), (23, 22, 18, 19), (21, 20, 16, 17), (29, 21, 17, 31), (19, 18, 27, 24), (30, 25, 24, 28), (30, 29, 26, 25), (22, 26, 27, 18), (24, 27, 31, 28), (26, 29, 31, 27), (66, 65, 20, 30), (20, 21, 29, 30), (57, 58, 19, 24), (56, 59, 32, 38), (67, 64, 35, 37), (56, 57, 24, 25), (58, 59, 23, 19), (52, 55, 41, 40), (49, 50, 46, 47), (47, 46, 42, 43), (45, 44, 40, 41), (53, 45, 41, 55), (43, 42, 51, 48), (54, 49, 48, 52), (54, 53, 50, 49), (46, 50, 51, 42), (48, 51, 55, 52), (50, 53, 55, 51), (44, 45, 53, 54), (32, 34, 40, 44), (38, 32, 44, 54), (54, 52, 39, 38), (37, 35, 43, 48), (49, 47, 33, 36), (52, 40, 34, 39), (36, 37, 48, 49), (35, 33, 47, 43), (39, 34, 58, 57), (25, 23, 59, 56), (63, 61, 39, 57), (34, 32, 59, 58), (28, 16, 64, 67), (36, 33, 65, 66), (38, 39, 61, 60), (30, 28, 67, 66), (33, 35, 64, 65), (56, 38, 60, 62), (57, 56, 62, 63), (77, 75, 71, 73), (70, 71, 75, 74), (72, 70, 74, 76), (73, 72, 76, 77), (78, 79, 69, 68), (77, 76, 74, 75), (72, 73, 71, 70), (87, 85, 81, 83), (80, 81, 85, 84), (82, 80, 84, 86), (83, 82, 86, 87), (87, 86, 84, 85), (82, 83, 81, 80), (95, 93, 89, 91), (88, 89, 93, 92), (90, 88, 92, 94), (91, 90, 94, 95), (95, 94, 92, 93), (90, 91, 89, 88), (103, 101, 97, 99), (96, 97, 101, 100), (98, 96, 100, 102), (99, 98, 102, 103), (103, 102, 100, 101), (98, 99, 97, 96), (111, 109, 105, 107), (104, 105, 109, 108), (106, 104, 108, 110), (107, 106, 110, 111), (111, 110, 108, 109), (106, 107, 105, 104), (119, 117, 113, 115), (112, 113, 117, 116), (114, 112, 116, 118), (115, 114, 118, 119), (119, 118, 116, 117), (114, 115, 113, 112), (127, 125, 121, 123), (120, 121, 125, 124), (122, 120, 124, 126), (123, 122, 126, 127), (127, 126, 124, 125), (122, 123, 121, 120), (135, 133, 129, 131), (128, 129, 133, 132), (130, 128, 132, 134), (131, 130, 134, 135), (135, 134, 132, 133), (130, 131, 129, 128), (143, 141, 137, 139), (136, 137, 141, 140), (138, 136, 140, 142), (139, 138, 142, 143), (143, 142, 140, 141), (138, 139, 137, 136), (151, 149, 145, 147), (144, 145, 149, 148), (146, 144, 148, 150), (147, 146, 150, 151), (151, 150, 148, 149), (146, 147, 145, 144)])
me_plane.polygons.foreach_set('material_index', [0, 0, 1, 0, 0, 0, 0, 0, 0, 2, 2, 2, 2, 2, 2, 2, 2, 2, 2, 2, 2, 2, 2, 2, 2, 2, 2, 2, 2, 2, 2, 2, 2, 2, 2, 2, 2, 2, 2, 2, 2, 2, 2, 2, 2, 2, 2, 2, 2, 2, 2, 2, 2, 2, 2, 2, 2, 2, 2, 2, 2, 2, 2, 2, 2, 2, 2, 2, 2, 2, 2, 2, 2, 2, 2, 2, 2, 2, 2, 2, 2, 2, 2, 2, 2, 2, 2, 2, 2, 2, 2, 2, 2, 2, 2, 2, 2, 2, 2, 2, 2, 2, 2, 2, 2, 2, 2, 2, 2, 2, 2, 2, 2, 2, 2, 2, 2, 2, 2, 2])
me_plane.materials.append(mat_shadeless_black)
me_plane.materials.append(mat_grass_temperate)
me_plane.materials.append(mat_paint_white)
me_plane.use_remesh_preserve_volume = False
me_plane.use_remesh_preserve_attributes = False
me_plane.use_mirror_vertex_groups = False
me_plane.update()
me_plane_011 = bpy.data.meshes.new('Plane.011')
me_plane_011.from_pydata([(1.0, -1.0, 0.0), (-1.0, -1.0, 0.0), (1.0, 1.0, 0.0), (-1.0, 1.0, 0.0), (1.0, -1.0, 6.0), (-1.0, -1.0, 6.0), (-1.0, 1.0, 6.0), (3.0, 1.0, 1.634), (3.0, 3.0, 1.634), (1.0, 3.0, 1.634), (3.0, 1.0, 0.0), (3.0, 3.0, 0.0), (1.0, 3.0, 0.0)], [], [(6, 5, 1, 3), (0, 1, 5, 4), (7, 8, 2, 0), (9, 8, 2, 3), (10, 11, 8, 7), (12, 11, 8, 9)])
me_plane_011.materials.append(mat_special_background)
me_plane_011.use_remesh_preserve_volume = False
me_plane_011.use_remesh_preserve_attributes = False
me_plane_011.use_mirror_vertex_groups = False
me_plane_011.update()

# ---- objects
ob_plane_012 = bpy.data.objects.new('Plane.012', me_plane_003)
ob_plane_011 = bpy.data.objects.new('Plane.011', me_plane_003)
ob_plane_010 = bpy.data.objects.new('Plane.010', me_plane_003)
ob_plane_009 = bpy.data.objects.new('Plane.009', me_plane_003)
ob_plane_008 = bpy.data.objects.new('Plane.008', me_plane_013)
ob_plane_007 = bpy.data.objects.new('Plane.007', me_plane_013)
ob_plane_019 = bpy.data.objects.new('Plane.019', me_plane_013)
ob_plane_034 = bpy.data.objects.new('Plane.034', me_plane_002)
ob_plane_033 = bpy.data.objects.new('Plane.033', me_plane_002)
ob_plane_031 = bpy.data.objects.new('Plane.031', me_plane_017)
ob_plane_032 = bpy.data.objects.new('Plane.032', me_plane_017)
ob_plane_030 = bpy.data.objects.new('Plane.030', me_plane_013)
ob_plane_006 = bpy.data.objects.new('Plane.006', me_plane_012)
ob_plane_005 = bpy.data.objects.new('Plane.005', me_plane_012)
ob_plane_003 = bpy.data.objects.new('Plane.003', me_plane_009)
ob_plane_001 = bpy.data.objects.new('Plane.001', me_plane_009)
ob_plane_002 = bpy.data.objects.new('Plane.002', me_plane_008)
ob_plane = bpy.data.objects.new('Plane', me_plane)
ob_rotationcontrol_001 = bpy.data.objects.new('RotationControl.001', None)
ob_plane_004 = bpy.data.objects.new('Plane.004', me_plane_011)
ob_cameratarget = bpy.data.objects.new('CameraTarget', None)
ob_camera = bpy.data.objects.new('Camera', cam_camera)
ob_lamp_001 = bpy.data.objects.new('Lamp.001', light_lamp_004)
ob_lamp = bpy.data.objects.new('Lamp', light_lamp_003)

# ---- transforms, parenting, visibility, modifiers, constraints
ob_plane_012.location = (-12.2, -0.9, 0.5)
ob_plane_012.rotation_euler = (0.0, 0.0, 3.142)
ob_plane_012.lineart.crease_threshold = 0.0
_m = ob_plane_012.modifiers.new('Array', 'ARRAY')
_m.count = 6
_m.constant_offset_displace = (0.0, 0.0, 0.0)
_m.relative_offset_displace = (0.0, -1.0, 0.0)
ob_plane_011.location = (-12.2, 1.1, 0.5)
ob_plane_011.rotation_euler = (0.0, 0.0, 3.142)
ob_plane_011.lineart.crease_threshold = 0.0
_m = ob_plane_011.modifiers.new('Array', 'ARRAY')
_m.count = 6
_m.constant_offset_displace = (0.0, 0.0, 0.0)
_m.relative_offset_displace = (0.0, -1.0, 0.0)
ob_plane_010.location = (-9.8, 0.9, 0.5)
ob_plane_010.lineart.crease_threshold = 0.0
_m = ob_plane_010.modifiers.new('Array', 'ARRAY')
_m.count = 6
_m.constant_offset_displace = (0.0, 0.0, 0.0)
_m.relative_offset_displace = (0.0, -1.0, 0.0)
ob_plane_009.location = (-9.8, 2.9, 0.5)
ob_plane_009.lineart.crease_threshold = 0.0
_m = ob_plane_009.modifiers.new('Array', 'ARRAY')
_m.count = 6
_m.constant_offset_displace = (0.0, 0.0, 0.0)
_m.relative_offset_displace = (0.0, -1.0, 0.0)
ob_plane_008.location = (-9.8, 2.9, 0.0)
ob_plane_008.lineart.crease_threshold = 0.0
_m = ob_plane_008.modifiers.new('Array', 'ARRAY')
_m.count = 6
_m.constant_offset_displace = (0.0, 0.0, 0.0)
_m.relative_offset_displace = (0.0, -1.0, 0.0)
ob_plane_007.location = (-9.8, 0.9, 0.0)
ob_plane_007.lineart.crease_threshold = 0.0
_m = ob_plane_007.modifiers.new('Array', 'ARRAY')
_m.count = 6
_m.constant_offset_displace = (0.0, 0.0, 0.0)
_m.relative_offset_displace = (0.0, -1.0, 0.0)
ob_plane_019.location = (-12.2, 1.1, 0.0)
ob_plane_019.rotation_euler = (0.0, 0.0, 3.142)
ob_plane_019.lineart.crease_threshold = 0.0
_m = ob_plane_019.modifiers.new('Array', 'ARRAY')
_m.count = 6
_m.constant_offset_displace = (0.0, 0.0, 0.0)
_m.relative_offset_displace = (0.0, -1.0, 0.0)
ob_plane_034.location = (-11.0, 1.0, 0.65)
ob_plane_034.rotation_euler = (0.0, 0.0, -3.142)
ob_plane_034.lineart.crease_threshold = 0.0
ob_plane_033.location = (-11.0, 1.0, 0.65)
ob_plane_033.lineart.crease_threshold = 0.0
ob_plane_031.location = (-11.0, 1.0, 0.0)
ob_plane_031.rotation_euler = (0.0, 0.0, 3.142)
ob_plane_031.lineart.crease_threshold = 0.0
ob_plane_032.location = (-11.0, 1.0, 0.0)
ob_plane_032.lineart.crease_threshold = 0.0
ob_plane_030.location = (-12.2, -0.9, 0.0)
ob_plane_030.rotation_euler = (0.0, 0.0, 3.142)
ob_plane_030.lineart.crease_threshold = 0.0
_m = ob_plane_030.modifiers.new('Array', 'ARRAY')
_m.count = 6
_m.constant_offset_displace = (0.0, 0.0, 0.0)
_m.relative_offset_displace = (0.0, -1.0, 0.0)
ob_plane_006.location = (-11.0, 1.0, 0.32)
ob_plane_006.rotation_euler = (0.0, 0.0, 3.142)
ob_plane_006.lineart.crease_threshold = 0.0
ob_plane_005.location = (-11.0, 1.0, 0.32)
ob_plane_005.lineart.crease_threshold = 0.0
ob_plane_003.location = (-11.0, 1.0, 0.0)
ob_plane_003.rotation_euler = (0.0, 0.0, 3.142)
ob_plane_003.lineart.crease_threshold = 0.0
ob_plane_001.location = (-11.0, 1.0, 0.0)
ob_plane_001.lineart.crease_threshold = 0.0
ob_plane_002.location = (-11.0, 1.0, 0.0)
ob_plane_002.lineart.crease_threshold = 0.0
ob_plane.location = (-1.0, 1.0, 0.0)
ob_plane.lineart.crease_threshold = 0.0
ob_rotationcontrol_001.location = (-12.0, 0.0, 0.0)
ob_rotationcontrol_001.empty_image_offset = (0.0, 0.0)
ob_rotationcontrol_001.lineart.crease_threshold = 0.0
ob_plane_004.parent = ob_rotationcontrol_001
ob_plane_004.location = (0.0, 0.0, 0.0)
ob_plane_004.lineart.crease_threshold = 0.0
ob_cameratarget.parent = ob_rotationcontrol_001
ob_cameratarget.location = (0.0, 0.0, 2.451)
ob_cameratarget.empty_image_offset = (0.0, 0.0)
ob_cameratarget.lineart.crease_threshold = 0.0
ob_camera.parent = ob_cameratarget
ob_camera.location = (4.0, 4.0, 3.268)
ob_camera.rotation_euler = (1.109, 0.01082, 0.8149)
ob_camera.lock_rotations_4d = False
ob_camera.empty_display_type = 'ARROWS'
ob_camera.color = (0.0, 0.0, 0.0, 0.0)
ob_camera.display_type = 'WIRE'
ob_camera.lineart.crease_threshold = 0.0
_c = ob_camera.constraints.new('TRACK_TO'); _c.name = 'TrackTo'
_c.target = ob_cameratarget
ob_lamp_001.parent = ob_rotationcontrol_001
ob_lamp_001.location = (-1.0, 2.0, 2.0)
ob_lamp_001.lock_rotations_4d = False
ob_lamp_001.empty_display_type = 'ARROWS'
ob_lamp_001.color = (0.0, 0.0, 0.0, 0.0)
ob_lamp_001.lineart.crease_threshold = 0.0
_c = ob_lamp_001.constraints.new('TRACK_TO'); _c.name = 'TrackTo'
_c.target = ob_rotationcontrol_001
ob_lamp.parent = ob_rotationcontrol_001
ob_lamp.location = (-1.0, 2.0, 0.8)
ob_lamp.lock_rotations_4d = False
ob_lamp.empty_display_type = 'ARROWS'
ob_lamp.color = (0.0, 0.0, 0.0, 0.0)
ob_lamp.lineart.crease_threshold = 0.0
_c = ob_lamp.constraints.new('TRACK_TO'); _c.name = 'TrackTo'
_c.target = ob_rotationcontrol_001

# ---- collection membership
col_collection_1.objects.link(ob_plane_012)
col_collection_1.objects.link(ob_plane_011)
col_collection_1.objects.link(ob_plane_010)
col_collection_1.objects.link(ob_plane_009)
col_collection_1.objects.link(ob_plane_008)
col_collection_1.objects.link(ob_plane_007)
col_collection_1.objects.link(ob_plane_019)
col_collection_1.objects.link(ob_plane_034)
col_collection_1.objects.link(ob_plane_033)
col_collection_1.objects.link(ob_plane_031)
col_collection_1.objects.link(ob_plane_032)
col_collection_1.objects.link(ob_plane_030)
col_collection_1.objects.link(ob_plane_006)
col_collection_1.objects.link(ob_plane_005)
col_collection_1.objects.link(ob_plane_003)
col_collection_1.objects.link(ob_plane_001)
col_collection_1.objects.link(ob_plane_002)
col_collection_1.objects.link(ob_plane)
col_collection_1.objects.link(ob_rotationcontrol_001)
col_collection_1.objects.link(ob_plane_004)
col_collection_1.objects.link(ob_cameratarget)
col_collection_1.objects.link(ob_camera)
col_collection_1.objects.link(ob_lamp_001)
col_collection_1.objects.link(ob_lamp)

# ---- scene / render settings (as saved in the file)
scene.camera = ob_camera
scene.frame_start = 1; scene.frame_end = 8; scene.frame_set(7)
scene.render.engine = 'BLENDER_EEVEE_NEXT'
scene.render.image_settings.compression = 90
scene.render.resolution_x = 256
scene.render.resolution_y = 512
scene.render.dither_intensity = 0.0
scene.render.bake_margin = 2
scene.render.bake_bias = 0.0
scene.cycles.use_denoising = False
scene.cycles.samples = 10
scene.cycles.sampling_pattern = 'TABULATED_SOBOL'
scene.cycles.light_sampling_threshold = 0.0
scene.cycles.use_adaptive_sampling = False
scene.cycles.use_light_tree = False
scene.cycles.blur_glossy = 0.0
scene.cycles.volume_bounces = 1
scene.cycles.pixel_filter_type = 'GAUSSIAN'
scene.cycles.sample_clamp_indirect = 0.0
scene.view_settings.view_transform = 'Standard'
bpy.context.view_layer.update()

